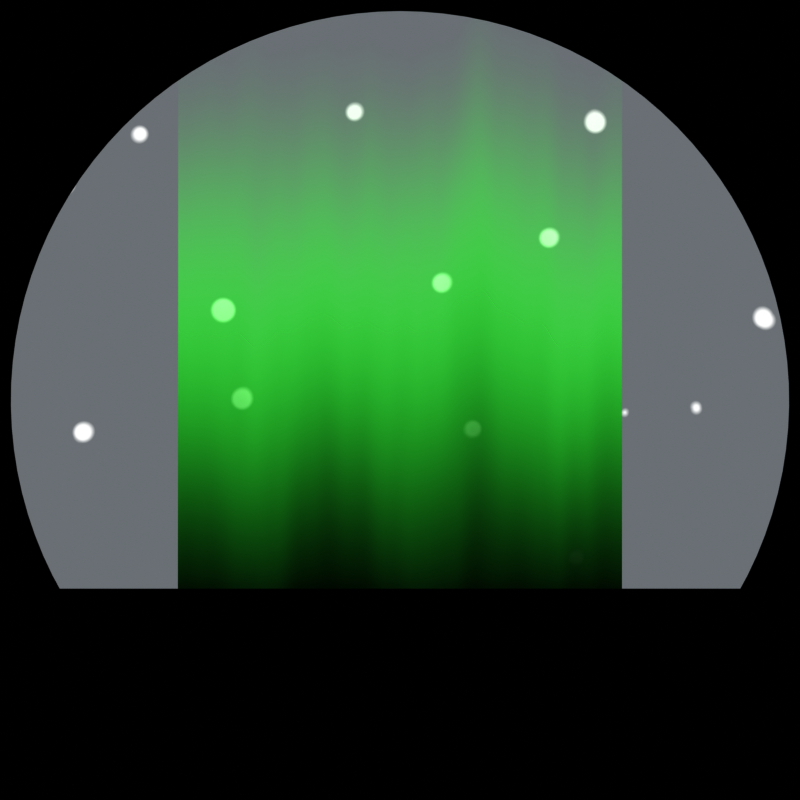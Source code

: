 # Source: aurora-icon.blend  (saved by Blender 4.2.66; exported with 4.5.12 LTS)
import bpy
from mathutils import Matrix  # noqa: F401  (used for matrix-valued properties, if any)

bpy.ops.wm.read_factory_settings(use_empty=True)
scene = bpy.context.scene
scene.name = 'Scene'

# ---- collections
col_collection = bpy.data.collections.new('Collection'); scene.collection.children.link(col_collection)

# ---- materials (node trees are filled in below, after node groups)
mat_aurora_borealis = bpy.data.materials.new('Aurora Borealis')
mat_aurora_borealis.surface_render_method = 'BLENDED'
mat_aurora_borealis.blend_method = 'BLEND'
mat_aurora_borealis.use_backface_culling_lightprobe_volume = False
mat_night_sky = bpy.data.materials.new('Night Sky')
mat_holdout = bpy.data.materials.new('Holdout')
mat_black = bpy.data.materials.new('Black')

# ---- material node trees
mat_aurora_borealis.use_nodes = True; mat_aurora_borealis.node_tree.nodes.clear()
_N = mat_aurora_borealis.node_tree.nodes; _L = mat_aurora_borealis.node_tree.links
n0 = _N.new('ShaderNodeBsdfPrincipled'); n0.name = 'Principled BSDF'; n0.location = (10, 300)
n1 = _N.new('ShaderNodeOutputMaterial'); n1.name = 'Material Output'; n1.location = (300, 300)
n2 = _N.new('ShaderNodeTexCoord'); n2.name = 'Texture Coordinate'; n2.location = (-2065, 160)
n3 = _N.new('ShaderNodeSeparateXYZ'); n3.name = 'Separate XYZ'; n3.location = (-1884, 186)
n4 = _N.new('ShaderNodeValToRGB'); n4.name = 'Color Ramp.001'; n4.location = (-1032, 267)
n4.label = 'Intensity'
n4.color_ramp.interpolation = 'EASE'
while len(n4.color_ramp.elements) > 1: n4.color_ramp.elements.remove(n4.color_ramp.elements[-1])
n4.color_ramp.elements[0].position = 0.0; n4.color_ramp.elements[0].color = (0.0, 0.0, 0.0, 1.0)
_e = n4.color_ramp.elements.new(0.04886); _e.color = (1.0, 1.0, 1.0, 1.0)
_e = n4.color_ramp.elements.new(1.0); _e.color = (0.0, 0.0, 0.0, 1.0)
n5 = _N.new('ShaderNodeValToRGB'); n5.name = 'Color Ramp.002'; n5.location = (-344, 371)
n5.label = 'Intensity to color'
while len(n5.color_ramp.elements) > 1: n5.color_ramp.elements.remove(n5.color_ramp.elements[-1])
n5.color_ramp.elements[0].position = 0.0; n5.color_ramp.elements[0].color = (0.0, 1.0, 0.0, 1.0)
_e = n5.color_ramp.elements.new(1.0); _e.color = (0.002984, 1.0, 0.0, 1.0)
n6 = _N.new('ShaderNodeValToRGB'); n6.name = 'Color Ramp.003'; n6.location = (-1034, 3)
n6.label = 'Transparency'
n6.color_ramp.interpolation = 'EASE'
while len(n6.color_ramp.elements) > 1: n6.color_ramp.elements.remove(n6.color_ramp.elements[-1])
n6.color_ramp.elements[0].position = 0.0; n6.color_ramp.elements[0].color = (0.0, 0.0, 0.0, 1.0)
_e = n6.color_ramp.elements.new(1.0); _e.color = (1.0, 1.0, 1.0, 1.0)
n7 = _N.new('ShaderNodeMath'); n7.name = 'Math'; n7.location = (-286, 42)
n7.operation = 'MULTIPLY'
n7.inputs[1].default_value = 2.0
n8 = _N.new('ShaderNodeMath'); n8.name = 'Math.001'; n8.location = (-1423, 206)
n8.inputs[2].default_value = 0.0
n9 = _N.new('ShaderNodeValToRGB'); n9.name = 'Color Ramp'; n9.location = (-1762, -260)
while len(n9.color_ramp.elements) > 1: n9.color_ramp.elements.remove(n9.color_ramp.elements[-1])
n9.color_ramp.elements[0].position = 0.0; n9.color_ramp.elements[0].color = (0.2628, 0.2628, 0.2628, 1.0)
_e = n9.color_ramp.elements.new(1.0); _e.color = (0.5542, 0.5542, 0.5542, 1.0)
n10 = _N.new('ShaderNodeTexNoise'); n10.name = 'Noise Texture'; n10.location = (-2024, -418)
n10.inputs[2].default_value = 0.5
n11 = _N.new('ShaderNodeMapping'); n11.name = 'Mapping'; n11.location = (-2204, -458)
n11.inputs[3].default_value = (10.0, 1.0, 1.0)
n12 = _N.new('ShaderNodeTexCoord'); n12.name = 'Texture Coordinate.001'; n12.location = (-2384, -458)
n13 = _N.new('ShaderNodeMath'); n13.name = 'Math.002'; n13.location = (-1664, 172)
n13.inputs[1].default_value = -0.46
_L.new(n0.outputs[0], n1.inputs[0])
_L.new(n5.outputs[0], n0.inputs[0])
_L.new(n2.outputs[2], n3.inputs[0])
_L.new(n7.outputs[0], n0.inputs[28])
_L.new(n4.outputs[0], n5.inputs[0])
_L.new(n5.outputs[0], n0.inputs[27])
_L.new(n6.outputs[0], n0.inputs[4])
_L.new(n4.outputs[0], n7.inputs[0])
_L.new(n8.outputs[0], n4.inputs[0])
_L.new(n8.outputs[0], n6.inputs[0])
_L.new(n13.outputs[0], n8.inputs[0])
_L.new(n9.outputs[0], n8.inputs[1])
_L.new(n10.outputs[0], n9.inputs[0])
_L.new(n11.outputs[0], n10.inputs[0])
_L.new(n12.outputs[0], n11.inputs[0])
_L.new(n3.outputs[1], n13.inputs[0])
n1.is_active_output = True
mat_night_sky.use_nodes = True; mat_night_sky.node_tree.nodes.clear()
_N = mat_night_sky.node_tree.nodes; _L = mat_night_sky.node_tree.links
n0 = _N.new('ShaderNodeOutputMaterial'); n0.name = 'Material Output'; n0.location = (300, 300)
n1 = _N.new('ShaderNodeEmission'); n1.name = 'Emission'; n1.location = (10, 300)
n2 = _N.new('ShaderNodeValToRGB'); n2.name = 'Color Ramp'; n2.location = (-321, 266)
while len(n2.color_ramp.elements) > 1: n2.color_ramp.elements.remove(n2.color_ramp.elements[-1])
n2.color_ramp.elements[0].position = 0.07273; n2.color_ramp.elements[0].color = (1.0, 1.0, 1.0, 1.0)
_e = n2.color_ramp.elements.new(0.09773); _e.color = (0.412, 0.435, 0.455, 1.0)
n3 = _N.new('ShaderNodeTexVoronoi'); n3.name = 'Voronoi Texture'; n3.location = (-544, 265)
n3.voronoi_dimensions = '2D'
n3.inputs[2].default_value = 5.06
n3.inputs[3].default_value = 0.2
n3.inputs[4].default_value = 0.425
_L.new(n1.outputs[0], n0.inputs[0])
_L.new(n2.outputs[0], n1.inputs[0])
_L.new(n3.outputs[0], n2.inputs[0])
n0.is_active_output = True
mat_holdout.use_nodes = True; mat_holdout.node_tree.nodes.clear()
_N = mat_holdout.node_tree.nodes; _L = mat_holdout.node_tree.links
n0 = _N.new('ShaderNodeOutputMaterial'); n0.name = 'Material Output'; n0.location = (300, 300)
n1 = _N.new('ShaderNodeHoldout'); n1.name = 'Holdout'; n1.location = (10, 300)
_L.new(n1.outputs[0], n0.inputs[0])
n0.is_active_output = True
mat_black.use_nodes = True; mat_black.node_tree.nodes.clear()
_N = mat_black.node_tree.nodes; _L = mat_black.node_tree.links
n0 = _N.new('ShaderNodeOutputMaterial'); n0.name = 'Material Output'; n0.location = (300, 300)
n0.is_active_output = True

# ---- world
world_world = bpy.data.worlds.new('World'); scene.world = world_world
world_world.use_nodes = True; world_world.node_tree.nodes.clear()
_N = world_world.node_tree.nodes; _L = world_world.node_tree.links
n0 = _N.new('ShaderNodeOutputWorld'); n0.name = 'World Output'; n0.location = (300, 300)
n1 = _N.new('ShaderNodeBackground'); n1.name = 'Background'; n1.location = (10, 300)
n1.inputs[0].default_value = (0.05088, 0.05088, 0.05088, 1.0)
_L.new(n1.outputs[0], n0.inputs[0])
n0.is_active_output = True
world_world.color = (0.05088, 0.05088, 0.05088)
world_world.sun_shadow_jitter_overblur = 0.0

# ---- cameras
cam_camera = bpy.data.cameras.new('Camera')
cam_camera.clip_end = 100.0
cam_camera.ortho_scale = 7.314

# ---- meshes
me_plane = bpy.data.meshes.new('Plane')
me_plane.from_pydata([(-1.487, -5.915, -2.078e-06), (1.487, -5.915, -2.078e-06), (-1.487, 2.994, 4.646e-07), (1.487, 2.994, 4.646e-07)], [], [(0, 1, 3, 2)])
_uv = me_plane.uv_layers.new(name='UVMap')
_uv.uv.foreach_set('vector', [0.0, 0.0, 1.0, 0.0, 1.0, 1.0, 0.0, 1.0])
me_plane.materials.append(mat_aurora_borealis)
me_plane.update()
me_plane_001 = bpy.data.meshes.new('Plane.001')
me_plane_001.from_pydata([(-3.475, -6.219, -2.246e-06), (3.475, -6.219, -2.246e-06), (-3.475, 3.135, 5.428e-07), (3.475, 3.135, 5.428e-07)], [], [(0, 1, 3, 2)])
_uv = me_plane_001.uv_layers.new(name='UVMap')
_uv.uv.foreach_set('vector', [0.0, 0.0, 1.0, 0.0, 1.0, 1.0, 0.0, 1.0])
me_plane_001.materials.append(mat_aurora_borealis)
me_plane_001.update()
me_plane_002 = bpy.data.meshes.new('Plane.002')
me_plane_002.from_pydata([(-1.0, -1.0, 0.0), (1.0, -1.0, 0.0), (-1.0, 1.0, 0.0), (1.0, 1.0, 0.0)], [], [(0, 1, 3, 2)])
_uv = me_plane_002.uv_layers.new(name='UVMap')
_uv.uv.foreach_set('vector', [0.0, 0.0, 1.0, 0.0, 1.0, 1.0, 0.0, 1.0])
me_plane_002.materials.append(mat_night_sky)
me_plane_002.update()
me_plane_003 = bpy.data.meshes.new('Plane.003')
me_plane_003.from_pydata([(-1.187, -1.187, -1.514e-09), (1.187, -1.187, -1.514e-09), (-1.187, 1.187, -1.514e-09), (1.187, 1.187, -1.514e-09), (-0.6453, -0.6733, -1.863e-09), (-0.6062, -0.7087, -1.863e-09), (-0.5651, -0.7419, -1.863e-09), (-0.5222, -0.7727, -1.863e-09), (-0.4316, -0.8267, -1.863e-09), (-0.4777, -0.801, -1.863e-09), (-0.2857, -0.8878, -1.863e-09), (-0.3354, -0.8702, -1.863e-09), (-0.1836, -0.9143, -1.863e-09), (-0.07909, -0.9292, -1.863e-09), (-0.1315, -0.9233, -1.863e-09), (-0.235, -0.9025, -1.863e-09), (-0.02639, -0.9322, -1.863e-09), (-0.3841, -0.8498, -1.863e-09), (0.02639, -0.9322, -1.863e-09), (0.1315, -0.9233, -1.863e-09), (0.07909, -0.9292, -1.863e-09), (0.2857, -0.8878, -1.863e-09), (0.235, -0.9025, -1.863e-09), (0.1836, -0.9143, -1.863e-09), (0.3841, -0.8498, -1.863e-09), (0.4777, -0.801, -1.863e-09), (0.4316, -0.8267, -1.863e-09), (0.5651, -0.7419, -1.863e-09), (0.6062, -0.7087, -1.863e-09), (0.5222, -0.7727, -1.863e-09), (0.3354, -0.8702, -1.863e-09), (0.6824, -0.6357, -1.863e-09), (0.7498, -0.5545, -1.863e-09), (0.7338, 0.5755, -1.863e-09), (0.7172, -0.5961, -1.863e-09), (0.7001, 0.6161, -1.863e-09), (0.8076, -0.4663, -1.863e-09), (0.7941, 0.489, -1.863e-09), (0.8552, -0.3721, -1.863e-09), (0.8443, 0.3961, -1.863e-09), (0.8327, -0.4199, -1.863e-09), (0.8205, 0.4433, -1.863e-09), (0.78, -0.5112, -1.863e-09), (0.7652, 0.5331, -1.863e-09), (0.8836, 0.2982, -1.863e-09), (0.9057, -0.2222, -1.863e-09), (0.9117, 0.1965, -1.863e-09), (0.8917, -0.2731, -1.863e-09), (0.8991, 0.2477, -1.863e-09), (0.925, -0.1185, -1.863e-09), (0.9325, -0.0132, -1.863e-09), (0.9303, -0.06593, -1.863e-09), (0.9318, 0.03958, -1.863e-09), (0.9169, -0.1706, -1.863e-09), (0.928, 0.09223, -1.863e-09), (0.9213, 0.1446, -1.863e-09), (0.8748, -0.3231, -1.863e-09), (0.8653, 0.3477, -1.863e-09), (0.6641, 0.6548, -1.863e-09), (0.6453, -0.6733, -1.863e-09), (-0.9325, -0.0132, -1.863e-09), (-0.9303, -0.06593, -1.863e-09), (-0.9318, 0.03958, -1.863e-09), (-0.925, -0.1185, -1.863e-09), (-0.928, 0.09223, -1.863e-09), (-0.9213, 0.1446, -1.863e-09), (-0.9117, 0.1965, -1.863e-09), (-0.8917, -0.2731, -1.863e-09), (-0.8836, 0.2982, -1.863e-09), (-0.9057, -0.2222, -1.863e-09), (-0.8991, 0.2477, -1.863e-09), (-0.8748, -0.3231, -1.863e-09), (-0.9169, -0.1706, -1.863e-09), (-0.8653, 0.3477, -1.863e-09), (-0.8552, -0.3721, -1.863e-09), (-0.8443, 0.3961, -1.863e-09), (-0.8076, -0.4663, -1.863e-09), (-0.8327, -0.4199, -1.863e-09), (-0.8205, 0.4433, -1.863e-09), (-0.7498, -0.5545, -1.863e-09), (-0.7652, 0.5331, -1.863e-09), (-0.6824, -0.6357, -1.863e-09), (-0.7001, 0.6161, -1.863e-09), (-0.7172, -0.5961, -1.863e-09), (-0.7338, 0.5755, -1.863e-09), (-0.78, -0.5112, -1.863e-09), (-0.7941, 0.489, -1.863e-09), (-0.6641, 0.6548, -1.863e-09), (-0.5859, 0.7256, -1.863e-09), (-0.626, 0.6913, -1.863e-09), (-0.5002, 0.7871, -1.863e-09), (-0.408, 0.8386, -1.863e-09), (-0.4548, 0.8142, -1.863e-09), (-0.5439, 0.7576, -1.863e-09), (-0.2604, 0.8955, -1.863e-09), (-0.3107, 0.8793, -1.863e-09), (-0.1576, 0.9192, -1.863e-09), (-0.05276, 0.9311, -1.863e-09), (-0.1054, 0.9266, -1.863e-09), (-0.2094, 0.9088, -1.863e-09), (-0.3599, 0.8603, -1.863e-09), (0.05276, 0.9311, -1.863e-09), (0.1576, 0.9192, -1.863e-09), (0.1054, 0.9266, -1.863e-09), (0.3107, 0.8793, -1.863e-09), (0.2604, 0.8955, -1.863e-09), (0.2094, 0.9088, -1.863e-09), (0.408, 0.8386, -1.863e-09), (0.5002, 0.7871, -1.863e-09), (0.4548, 0.8142, -1.863e-09), (0.5859, 0.7256, -1.863e-09), (0.626, 0.6913, -1.863e-09), (0.5439, 0.7576, -1.863e-09), (0.3599, 0.8603, -1.863e-09), (0.0, 0.9326, -1.863e-09)], [], [(58, 3, 2, 87, 89, 88, 93, 90, 92, 91, 100, 95, 94, 99, 96, 98, 97, 114, 101, 103, 102, 106, 105, 104, 113, 107, 109, 108, 112, 110, 111), (87, 2, 0, 1, 3, 58, 35, 33, 43, 37, 41, 39, 57, 44, 48, 46, 55, 54, 52, 50, 51, 49, 53, 45, 47, 56, 38, 40, 36, 42, 32, 34, 31, 59, 28, 27, 29, 25, 26, 24, 30, 21, 22, 23, 19, 20, 18, 16, 13, 14, 12, 15, 10, 11, 17, 8, 9, 7, 6, 5, 4, 81, 83, 79, 85, 76, 77, 74, 71, 67, 69, 72, 63, 61, 60, 62, 64, 65, 66, 70, 68, 73, 75, 78, 86, 80, 84, 82)])
_uv = me_plane_003.uv_layers.new(name='UVMap')
_uv.uv.foreach_set('vector', [0.832, 0.8274, 1.0, 1.0, 0.0, 1.0, 0.168, 0.8274, 0.187, 0.8456, 0.2071, 0.8628, 0.2281, 0.8788, 0.2499, 0.8936, 0.2726, 0.9071, 0.296, 0.9193, 0.32, 0.9302, 0.3447, 0.9397, 0.3698, 0.9477, 0.3953, 0.9544, 0.4212, 0.9596, 0.4473, 0.9633, 0.4736, 0.9655, 0.5, 0.9663, 0.5264, 0.9655, 0.5527, 0.9633, 0.5788, 0.9596, 0.6047, 0.9544, 0.6302, 0.9477, 0.6553, 0.9397, 0.68, 0.9302, 0.704, 0.9193, 0.7274, 0.9071, 0.7501, 0.8936, 0.7719, 0.8788, 0.7929, 0.8628, 0.813, 0.8456, 0.168, 0.8274, 0.0, 1.0, 0.0, 0.0, 1.0, 0.0, 1.0, 1.0, 0.832, 0.8274, 0.85, 0.8081, 0.8669, 0.7878, 0.8826, 0.7666, 0.8971, 0.7445, 0.9103, 0.7216, 0.9221, 0.6981, 0.9327, 0.6739, 0.9418, 0.6491, 0.9495, 0.6239, 0.9558, 0.5982, 0.9607, 0.5723, 0.964, 0.5461, 0.9659, 0.5198, 0.9662, 0.4934, 0.9651, 0.467, 0.9625, 0.4408, 0.9584, 0.4147, 0.9529, 0.3889, 0.9459, 0.3635, 0.9374, 0.3385, 0.9276, 0.314, 0.9164, 0.2901, 0.9038, 0.2669, 0.89, 0.2444, 0.8749, 0.2227, 0.8586, 0.202, 0.8412, 0.1821, 0.8226, 0.1634, 0.8031, 0.1456, 0.7826, 0.1291, 0.7611, 0.1137, 0.7388, 0.09952, 0.7158, 0.08665, 0.6921, 0.0751, 0.6677, 0.06491, 0.6428, 0.05612, 0.6175, 0.04875, 0.5918, 0.04283, 0.5658, 0.03837, 0.5395, 0.03538, 0.5132, 0.03389, 0.4868, 0.03389, 0.4605, 0.03538, 0.4342, 0.03837, 0.4082, 0.04283, 0.3825, 0.04875, 0.3572, 0.05612, 0.3323, 0.06491, 0.3079, 0.0751, 0.2842, 0.08665, 0.2612, 0.09952, 0.2389, 0.1137, 0.2174, 0.1291, 0.1969, 0.1456, 0.1774, 0.1634, 0.1588, 0.1821, 0.1414, 0.202, 0.1251, 0.2227, 0.11, 0.2444, 0.09618, 0.2669, 0.08363, 0.2901, 0.07242, 0.314, 0.06258, 0.3385, 0.05414, 0.3635, 0.04713, 0.3889, 0.04157, 0.4147, 0.03748, 0.4408, 0.03487, 0.467, 0.03375, 0.4934, 0.03412, 0.5198, 0.03599, 0.5461, 0.03934, 0.5723, 0.04417, 0.5982, 0.05046, 0.6239, 0.05819, 0.6491, 0.06733, 0.6739, 0.07786, 0.6981, 0.08974, 0.7216, 0.1029, 0.7445, 0.1174, 0.7666, 0.1331, 0.7878, 0.15, 0.8081])
me_plane_003.materials.append(mat_holdout)
me_plane_003.update()
me_plane_004 = bpy.data.meshes.new('Plane.004')
me_plane_004.from_pydata([(-1.0, -1.0, 0.0), (1.0, -1.0, 0.0), (-1.0, 1.0, 0.0), (1.0, 1.0, 0.0)], [], [(0, 1, 3, 2)])
_uv = me_plane_004.uv_layers.new(name='UVMap')
_uv.uv.foreach_set('vector', [0.0, 0.0, 1.0, 0.0, 1.0, 1.0, 0.0, 1.0])
me_plane_004.materials.append(mat_black)
me_plane_004.update()

# ---- objects
ob_camera = bpy.data.objects.new('Camera', cam_camera)
ob_aurora_narrow = bpy.data.objects.new('Aurora Narrow', me_plane)
ob_aurora_wide = bpy.data.objects.new('Aurora Wide', me_plane_001)
ob_starry_sky = bpy.data.objects.new('Starry Sky', me_plane_002)
ob_frame = bpy.data.objects.new('Frame', me_plane_003)
ob_plane = bpy.data.objects.new('Plane', me_plane_004)

# ---- transforms, parenting, visibility, modifiers, constraints
ob_camera.location = (0.0, -16.78, 0.0)
ob_camera.rotation_euler = (1.571, -0.0, 0.0)
ob_camera.scale = (1.0, 1.0, 1.0)
ob_camera.lock_rotations_4d = False
ob_camera.empty_display_type = 'ARROWS'
ob_camera.color = (0.0, 0.0, 0.0, 0.0)
ob_camera.display_type = 'WIRE'
ob_camera.lineart.crease_threshold = 0.0
ob_aurora_narrow.location = (0.0, 0.0, 0.0)
ob_aurora_narrow.rotation_euler = (1.571, 3.142, 2.466e-14)
ob_aurora_narrow.hide_render = True
ob_aurora_wide.location = (0.0, 0.6138, 0.0)
ob_aurora_wide.rotation_euler = (1.571, 3.142, 2.466e-14)
ob_starry_sky.location = (0.0, 4.59, 0.0)
ob_starry_sky.rotation_euler = (1.571, -0.0, 0.0)
ob_starry_sky.scale = (7.794, 7.794, 7.794)
ob_frame.location = (0.0, -0.1782, 0.0)
ob_frame.rotation_euler = (1.571, -0.0, 0.0)
ob_frame.scale = (6.236, 6.236, 6.236)
ob_plane.location = (0.0, 0.3331, -5.153)
ob_plane.rotation_euler = (1.571, -0.0, 0.0)
ob_plane.scale = (6.427, 2.25, 1.0)

# ---- collection membership
col_collection.objects.link(ob_camera)
col_collection.objects.link(ob_aurora_narrow)
col_collection.objects.link(ob_aurora_wide)
col_collection.objects.link(ob_starry_sky)
col_collection.objects.link(ob_frame)
col_collection.objects.link(ob_plane)

# ---- scene / render settings (as saved in the file)
scene.camera = ob_camera
scene.frame_start = 1; scene.frame_end = 250; scene.frame_set(1)
scene.render.engine = 'BLENDER_EEVEE_NEXT'
scene.render.resolution_x = 200
scene.render.resolution_y = 200
scene.render.film_transparent = True
scene.eevee.use_shadows = False
scene.view_settings.view_transform = 'Raw'
bpy.context.view_layer.update()
